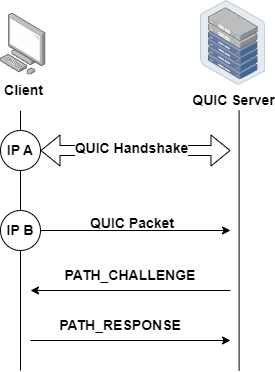

The diagram above was exported from draw.io. Its source (the exported page's mxGraphModel, read from the mxfile embedded in the PNG):
<mxGraphModel dx="1098" dy="511" grid="1" gridSize="10" guides="1" tooltips="1" connect="1" arrows="1" fold="1" page="1" pageScale="1" pageWidth="827" pageHeight="1169" math="0" shadow="0">
  <root>
    <mxCell id="0" />
    <mxCell id="1" parent="0" />
    <mxCell id="X8yF9a7k6hh9vaFm_Xc7-1" value="&lt;font style=&quot;font-size: 14px;&quot;&gt;&lt;b&gt;Client&lt;/b&gt;&lt;/font&gt;" style="image;points=[];aspect=fixed;html=1;align=center;shadow=0;dashed=0;image=img/lib/allied_telesis/computer_and_terminals/Personal_Computer.svg;" vertex="1" parent="1">
      <mxGeometry x="130" y="122.80000000000001" width="45.6" height="61.800000000000004" as="geometry" />
    </mxCell>
    <mxCell id="X8yF9a7k6hh9vaFm_Xc7-2" value="&lt;font style=&quot;font-size: 14px;&quot;&gt;&lt;b&gt;QUIC Server&lt;/b&gt;&lt;/font&gt;" style="image;points=[];aspect=fixed;html=1;align=center;shadow=0;dashed=0;image=img/lib/allied_telesis/storage/Datacenter_Server_Half_Rack_ToR.svg;" vertex="1" parent="1">
      <mxGeometry x="330" y="110" width="65.11" height="84.6" as="geometry" />
    </mxCell>
    <mxCell id="X8yF9a7k6hh9vaFm_Xc7-4" value="" style="endArrow=none;html=1;rounded=0;" edge="1" parent="1" source="X8yF9a7k6hh9vaFm_Xc7-11">
      <mxGeometry width="50" height="50" relative="1" as="geometry">
        <mxPoint x="150" y="220" as="sourcePoint" />
        <mxPoint x="150" y="480" as="targetPoint" />
      </mxGeometry>
    </mxCell>
    <mxCell id="X8yF9a7k6hh9vaFm_Xc7-5" value="" style="endArrow=none;html=1;rounded=0;" edge="1" parent="1">
      <mxGeometry width="50" height="50" relative="1" as="geometry">
        <mxPoint x="368.6" y="220" as="sourcePoint" />
        <mxPoint x="368.6" y="480" as="targetPoint" />
      </mxGeometry>
    </mxCell>
    <mxCell id="X8yF9a7k6hh9vaFm_Xc7-6" value="" style="shape=flexArrow;endArrow=classic;startArrow=classic;html=1;rounded=0;" edge="1" parent="1">
      <mxGeometry width="100" height="100" relative="1" as="geometry">
        <mxPoint x="170" y="260" as="sourcePoint" />
        <mxPoint x="360" y="260" as="targetPoint" />
      </mxGeometry>
    </mxCell>
    <mxCell id="X8yF9a7k6hh9vaFm_Xc7-7" value="&lt;font style=&quot;font-size: 14px;&quot;&gt;&lt;b&gt;QUIC Handshake&lt;/b&gt;&lt;/font&gt;" style="edgeLabel;html=1;align=center;verticalAlign=middle;resizable=0;points=[];" vertex="1" connectable="0" parent="X8yF9a7k6hh9vaFm_Xc7-6">
      <mxGeometry x="-0.0526" y="3" relative="1" as="geometry">
        <mxPoint as="offset" />
      </mxGeometry>
    </mxCell>
    <mxCell id="X8yF9a7k6hh9vaFm_Xc7-9" value="" style="endArrow=none;html=1;rounded=0;" edge="1" parent="1" target="X8yF9a7k6hh9vaFm_Xc7-8">
      <mxGeometry width="50" height="50" relative="1" as="geometry">
        <mxPoint x="150" y="220" as="sourcePoint" />
        <mxPoint x="150" y="480" as="targetPoint" />
      </mxGeometry>
    </mxCell>
    <mxCell id="X8yF9a7k6hh9vaFm_Xc7-8" value="&lt;font style=&quot;font-size: 14px;&quot;&gt;&lt;b&gt;IP A&lt;/b&gt;&lt;/font&gt;" style="ellipse;whiteSpace=wrap;html=1;" vertex="1" parent="1">
      <mxGeometry x="130" y="240" width="40" height="40" as="geometry" />
    </mxCell>
    <mxCell id="X8yF9a7k6hh9vaFm_Xc7-12" value="" style="endArrow=none;html=1;rounded=0;" edge="1" parent="1" source="X8yF9a7k6hh9vaFm_Xc7-8" target="X8yF9a7k6hh9vaFm_Xc7-11">
      <mxGeometry width="50" height="50" relative="1" as="geometry">
        <mxPoint x="150" y="280" as="sourcePoint" />
        <mxPoint x="150" y="480" as="targetPoint" />
      </mxGeometry>
    </mxCell>
    <mxCell id="X8yF9a7k6hh9vaFm_Xc7-11" value="&lt;font style=&quot;font-size: 14px;&quot;&gt;&lt;b&gt;IP B&lt;/b&gt;&lt;/font&gt;" style="ellipse;whiteSpace=wrap;html=1;" vertex="1" parent="1">
      <mxGeometry x="130" y="320" width="40" height="40" as="geometry" />
    </mxCell>
    <mxCell id="X8yF9a7k6hh9vaFm_Xc7-13" value="" style="endArrow=classic;html=1;rounded=0;exitX=1;exitY=0.5;exitDx=0;exitDy=0;" edge="1" parent="1" source="X8yF9a7k6hh9vaFm_Xc7-11">
      <mxGeometry width="50" height="50" relative="1" as="geometry">
        <mxPoint x="260" y="370" as="sourcePoint" />
        <mxPoint x="360" y="340" as="targetPoint" />
      </mxGeometry>
    </mxCell>
    <mxCell id="X8yF9a7k6hh9vaFm_Xc7-14" value="&lt;font style=&quot;font-size: 14px;&quot;&gt;&lt;b&gt;QUIC Packet&lt;/b&gt;&lt;/font&gt;" style="text;html=1;align=center;verticalAlign=middle;whiteSpace=wrap;rounded=0;" vertex="1" parent="1">
      <mxGeometry x="217" y="318" width="90" height="30" as="geometry" />
    </mxCell>
    <mxCell id="X8yF9a7k6hh9vaFm_Xc7-15" value="" style="endArrow=classic;html=1;rounded=0;" edge="1" parent="1">
      <mxGeometry width="50" height="50" relative="1" as="geometry">
        <mxPoint x="360" y="400" as="sourcePoint" />
        <mxPoint x="160" y="400" as="targetPoint" />
      </mxGeometry>
    </mxCell>
    <mxCell id="X8yF9a7k6hh9vaFm_Xc7-16" value="&lt;font style=&quot;font-size: 14px;&quot;&gt;&lt;b&gt;PATH_CHALLENGE&lt;/b&gt;&lt;/font&gt;" style="text;html=1;align=center;verticalAlign=middle;whiteSpace=wrap;rounded=0;" vertex="1" parent="1">
      <mxGeometry x="230" y="370" width="60" height="30" as="geometry" />
    </mxCell>
    <mxCell id="X8yF9a7k6hh9vaFm_Xc7-18" value="" style="endArrow=classic;html=1;rounded=0;" edge="1" parent="1">
      <mxGeometry width="50" height="50" relative="1" as="geometry">
        <mxPoint x="160" y="450" as="sourcePoint" />
        <mxPoint x="360" y="450" as="targetPoint" />
      </mxGeometry>
    </mxCell>
    <mxCell id="X8yF9a7k6hh9vaFm_Xc7-19" value="&lt;font style=&quot;font-size: 14px;&quot;&gt;&lt;b&gt;PATH_RESPONSE&lt;/b&gt;&lt;/font&gt;" style="text;html=1;align=center;verticalAlign=middle;whiteSpace=wrap;rounded=0;" vertex="1" parent="1">
      <mxGeometry x="220" y="420" width="60" height="30" as="geometry" />
    </mxCell>
  </root>
</mxGraphModel>